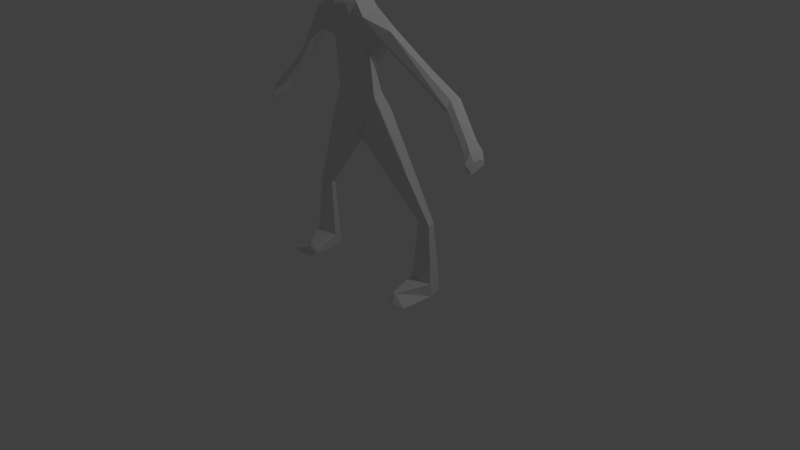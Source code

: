 # Source: PADBody3.blend  (saved by Blender 2.79.0; exported with 4.5.12 LTS)
import bpy
from mathutils import Matrix  # noqa: F401  (used for matrix-valued properties, if any)

bpy.ops.wm.read_factory_settings(use_empty=True)
scene = bpy.context.scene
scene.name = 'Scene'

# ---- collections
col_collection_1 = bpy.data.collections.new('Collection 1'); scene.collection.children.link(col_collection_1)

# ---- materials (node trees are filled in below, after node groups)
mat_material = bpy.data.materials.new('Material')
mat_material.alpha_threshold = 0.0
mat_material.use_transparent_shadow = False
mat_material.roughness = 0.5
mat_material.line_color = (0.0, 0.0, 0.0, 1.0)

# ---- material node trees

# ---- world
world_world = bpy.data.worlds.new('World'); scene.world = world_world
world_world.color = (0.05088, 0.05088, 0.05088)
world_world.use_sun_shadow = False
world_world.sun_shadow_jitter_overblur = 0.0
world_world.cycles.sampling_method = 'MANUAL'

# ---- cameras
cam_camera = bpy.data.cameras.new('Camera')
cam_camera.clip_end = 100.0
cam_camera.lens = 35.0
cam_camera.sensor_width = 32.0
cam_camera.sensor_height = 18.0
cam_camera.ortho_scale = 7.314
cam_camera.dof.focus_distance = 0.0
cam_camera.dof.aperture_fstop = 128.0

# ---- lights
light_lamp = bpy.data.lights.new('Lamp', 'POINT')
light_lamp.transmission_factor = 0.0
light_lamp.cutoff_distance = 30.0
light_lamp.energy = 100.0
light_lamp.shadow_buffer_clip_start = 1.001
light_lamp.shadow_soft_size = 0.1
light_lamp.shadow_maximum_resolution = 0.006
light_lamp.use_absolute_resolution = True

# ---- meshes
me_cube = bpy.data.meshes.new('Cube')
me_cube.from_pydata([(0.4898, 0.5234, 3.519), (0.519, -0.4784, 3.566), (0.5916, 0.541, 4.857), (0.5916, -0.4888, 4.857), (0.5137, -0.05535, 3.378), (0.0, 0.5317, 3.354), (1.092, 0.6308, 5.232), (0.0, -0.8042, 3.087), (0.8696, -0.2468, 4.723), (0.7079, 0.02614, 5.004), (0.0, 0.6568, 5.004), (0.0, -0.6045, 5.004), (0.0, 0.918, 4.203), (0.0, -0.8657, 4.203), (1.132, 0.3838, 4.723), (0.0, -0.4388, 5.085), (0.0, -0.4919, 3.169), (0.9487, 0.5328, 2.778), (1.156, -0.2734, 2.566), (0.0, 0.6717, 2.709), (0.0, -0.4578, 2.59), (0.0, 0.572, 2.996), (0.7179, -0.1736, 2.974), (0.6518, 0.5168, 3.113), (0.0, -0.5148, 2.877), (1.09, 1.009, -0.8428), (1.19, 0.4064, -0.9348), (0.0, 1.141, -0.9017), (0.0, 0.2371, -0.9242), (0.0, 0.8383, 2.298), (1.699, 0.06081, 1.87), (1.547, 0.705, 2.076), (0.0, -0.5468, 2.099), (1.699, 0.08784, 1.743), (0.0, -0.5113, 1.891), (0.0, 0.8738, 2.089), (1.55, 0.7271, 1.945), (0.7531, 0.09167, 1.618), (0.0, -0.05369, 1.615), (0.0, 0.7987, 0.4267), (0.6478, 0.7065, 0.5161), (0.8852, 0.3828, -0.3373), (0.0, 0.2368, -0.3375), (0.0, 0.9244, -0.3115), (0.7835, 0.833, -0.2213), (0.0, 0.7987, 0.4267), (0.6391, 0.6949, 0.5163), (0.0, 0.9244, -0.3115), (0.7835, 0.833, -0.2213), (1.858, 0.4977, 2.204), (1.924, 0.2162, 2.159), (1.19, 0.4064, -0.9348), (0.0, 0.2371, -0.9242), (0.8852, 0.3828, -0.3373), (0.0, 0.2368, -0.3375), (3.914, 1.494, -0.02421), (3.914, 1.472, 0.1061), (3.914, 0.8278, -0.09905), (3.914, 0.8549, -0.2268), (3.914, 0.9833, 0.1893), (3.914, 1.265, 0.2347), (4.929, 1.24, -1.163), (4.929, 1.218, -1.033), (4.929, 0.5736, -1.238), (4.929, 0.6006, -1.365), (4.929, 0.729, -0.9493), (4.929, 1.01, -0.9039), (5.144, 1.297, -1.473), (5.144, 1.268, -1.307), (5.144, 0.4439, -1.569), (5.144, 0.4785, -1.733), (5.144, 0.6428, -1.2), (5.144, 1.003, -1.142), (5.313, 1.165, -1.695), (5.313, 1.144, -1.569), (5.313, 0.5233, -1.767), (5.313, 0.5493, -1.89), (5.313, 0.673, -1.489), (5.313, 0.9441, -1.445), (0.2426, 0.5276, 3.436), (0.2571, -0.6428, 3.324), (0.293, 0.5994, 4.931), (0.293, -0.5472, 4.931), (0.4307, 0.9657, 4.461), (0.4307, -0.5592, 4.461), (0.3506, 0.02614, 5.172), (0.2545, -0.2757, 3.272), (0.4699, 0.6029, 2.743), (0.5727, -0.3665, 2.578), (0.3556, -0.3458, 2.925), (0.3228, 0.5446, 3.054), (0.54, 1.075, -0.8725), (0.5893, 0.321, -0.9294), (0.8413, -0.2458, 1.986), (0.7662, 0.7722, 2.188), (0.8414, -0.2145, 1.817), (0.7678, 0.8011, 2.018), (0.373, 0.01831, 1.617), (0.3209, 0.753, 0.471), (0.4385, 0.3091, -0.3374), (0.3881, 0.8791, -0.2668), (0.5893, 0.321, -0.9294), (0.4385, 0.3091, -0.3374), (0.004194, 0.7629, -1.93), (0.0, 1.19, -1.918), (0.02407, 0.4586, -1.953), (0.0, 0.2864, -1.94), (2.95, 1.321, -4.713), (2.999, 1.024, -4.713), (2.678, 1.354, -4.713), (2.414, 1.2, -4.713), (2.703, 0.9821, -4.713), (2.424, 1.05, -4.713), (3.133, 1.44, -6.953), (3.217, 0.9304, -6.953), (2.667, 1.497, -6.953), (2.213, 1.232, -6.953), (2.708, 0.858, -6.953), (2.23, 0.9745, -6.953), (3.154, 1.449, -7.448), (3.238, 0.939, -7.448), (2.688, 1.505, -7.448), (2.235, 1.241, -7.448), (2.73, 0.8666, -7.448), (2.251, 0.9832, -7.448), (2.521, -0.1906, -7.189), (2.465, -0.1985, -7.189), (3.176, -0.3474, -7.455), (2.413, -0.1857, -7.189), (2.667, -0.4198, -7.455), (2.189, -0.3033, -7.455)], [], [(14, 9, 3, 8), (81, 83, 12, 10), (83, 79, 5, 12), (80, 84, 13, 7), (84, 82, 11, 13), (4, 14, 8, 1), (0, 6, 14, 4), (6, 2, 9, 14), (85, 15, 11, 82), (81, 10, 15, 85), (23, 22, 18, 17), (86, 80, 7, 16), (44, 41, 26, 25), (90, 23, 17, 87), (89, 24, 20, 88), (86, 16, 24, 89), (79, 0, 23, 90), (0, 4, 22, 23), (92, 28, 106, 105), (100, 44, 25, 91), (26, 41, 53, 51), (88, 20, 32, 93), (87, 17, 31, 94), (93, 32, 34, 95), (94, 31, 36, 96), (36, 31, 56, 55), (95, 34, 38, 97), (96, 36, 40, 98), (36, 33, 37, 40), (97, 38, 42, 99), (17, 18, 50, 49), (40, 37, 41, 44), (45, 46, 48, 47), (18, 30, 50), (31, 49, 60, 56), (31, 17, 49), (102, 54, 52, 101), (92, 26, 51, 101), (99, 42, 54, 102), (57, 58, 64, 63), (60, 59, 65, 66), (33, 36, 55, 58), (50, 30, 57, 59), (49, 50, 59, 60), (30, 33, 58, 57), (62, 66, 72, 68), (64, 61, 67, 70), (55, 56, 62, 61), (59, 57, 63, 65), (58, 55, 61, 64), (56, 60, 66, 62), (67, 68, 74, 73), (69, 70, 76, 75), (66, 65, 71, 72), (63, 64, 70, 69), (61, 62, 68, 67), (65, 63, 69, 71), (74, 75, 76, 73), (75, 74, 78, 77), (71, 69, 75, 77), (70, 67, 73, 76), (68, 72, 78, 74), (72, 71, 77, 78), (41, 99, 102, 53), (28, 92, 101, 52), (53, 102, 101, 51), (37, 97, 99, 41), (35, 96, 98, 39), (33, 95, 97, 37), (29, 94, 96, 35), (30, 93, 95, 33), (19, 87, 94, 29), (18, 88, 93, 30), (43, 100, 91, 27), (91, 25, 107, 109), (5, 79, 90, 21), (4, 86, 89, 22), (22, 89, 88, 18), (21, 90, 87, 19), (4, 1, 80, 86), (2, 81, 85, 9), (9, 85, 82, 3), (8, 3, 82, 84), (1, 8, 84, 80), (6, 0, 79, 83), (2, 6, 83, 81), (103, 105, 106, 104), (27, 91, 103, 104), (25, 26, 108, 107), (111, 112, 118, 117), (110, 109, 115, 116), (92, 105, 112, 111), (105, 103, 110, 112), (103, 91, 109, 110), (26, 92, 111, 108), (118, 116, 122, 124), (113, 114, 120, 119), (109, 107, 113, 115), (107, 108, 114, 113), (112, 110, 116, 118), (108, 111, 117, 114), (119, 120, 123, 121), (121, 123, 124, 122), (114, 117, 126, 125), (116, 115, 121, 122), (124, 123, 129, 130), (115, 113, 119, 121), (125, 126, 129, 127), (126, 128, 130, 129), (118, 124, 130, 128), (117, 118, 128, 126), (120, 114, 125, 127), (123, 120, 127, 129)])
me_cube.materials.append(mat_material)
me_cube.use_remesh_preserve_volume = False
me_cube.use_remesh_preserve_attributes = False
me_cube.use_mirror_vertex_groups = False
me_cube.update()

# ---- objects
ob_cube = bpy.data.objects.new('Cube', me_cube)
ob_lamp = bpy.data.objects.new('Lamp', light_lamp)
ob_camera = bpy.data.objects.new('Camera', cam_camera)

# ---- transforms, parenting, visibility, modifiers, constraints
ob_cube.location = (0.2845, -0.5091, 2.419)
ob_cube.scale = (0.3208, 0.3208, 0.3208)
ob_cube.lock_rotations_4d = False
ob_cube.empty_display_type = 'ARROWS'
ob_cube.lineart.crease_threshold = 0.0
_vg = ob_cube.vertex_groups.new(name='Group')
_m = ob_cube.modifiers.new('Mirror', 'MIRROR')
_m.use_clip = True
ob_lamp.location = (4.076, 1.005, 5.904)
ob_lamp.rotation_euler = (0.6503, 0.05522, 1.866)
ob_lamp.lock_rotations_4d = False
ob_lamp.empty_display_type = 'ARROWS'
ob_lamp.color = (0.0, 0.0, 0.0, 0.0)
ob_lamp.lineart.crease_threshold = 0.0
ob_camera.location = (7.481, -6.508, 5.344)
ob_camera.rotation_euler = (1.109, 0.0, 0.8149)
ob_camera.lock_rotations_4d = False
ob_camera.empty_display_type = 'ARROWS'
ob_camera.color = (0.0, 0.0, 0.0, 0.0)
ob_camera.display_type = 'WIRE'
ob_camera.lineart.crease_threshold = 0.0

# ---- collection membership
col_collection_1.objects.link(ob_cube)
col_collection_1.objects.link(ob_lamp)
col_collection_1.objects.link(ob_camera)

# ---- scene / render settings (as saved in the file)
scene.camera = ob_camera
scene.frame_start = 1; scene.frame_end = 250; scene.frame_set(2)
scene.render.engine = 'BLENDER_EEVEE_NEXT'
scene.render.resolution_percentage = 50
scene.render.dither_intensity = 0.0
scene.cycles.use_denoising = False
scene.cycles.samples = 128
scene.cycles.sampling_pattern = 'TABULATED_SOBOL'
scene.cycles.use_adaptive_sampling = False
scene.cycles.use_light_tree = False
scene.cycles.blur_glossy = 0.0
scene.cycles.sample_clamp_indirect = 0.0
scene.view_settings.view_transform = 'Standard'
bpy.context.view_layer.update()
